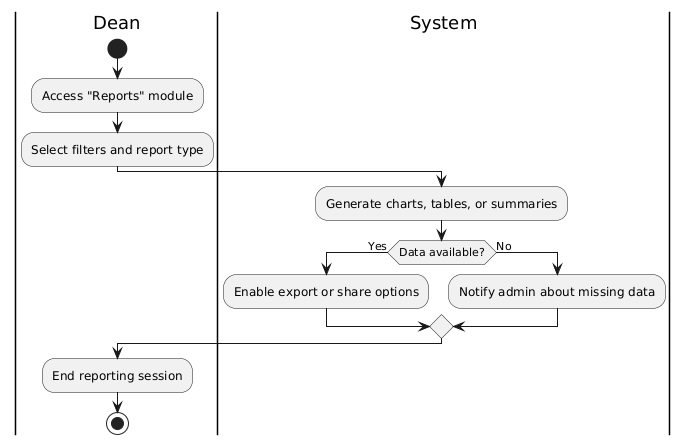

The diagram above was rendered by PlantUML. Its source (embedded in the PNG):
@startuml
|Dean|
start
:Access "Reports" module;
:Select filters and report type;

|System|
:Generate charts, tables, or summaries;

if (Data available?) then (Yes)
  :Enable export or share options;
else (No)
  |System|
  :Notify admin about missing data;
endif

|Dean|
:End reporting session;
stop
@enduml